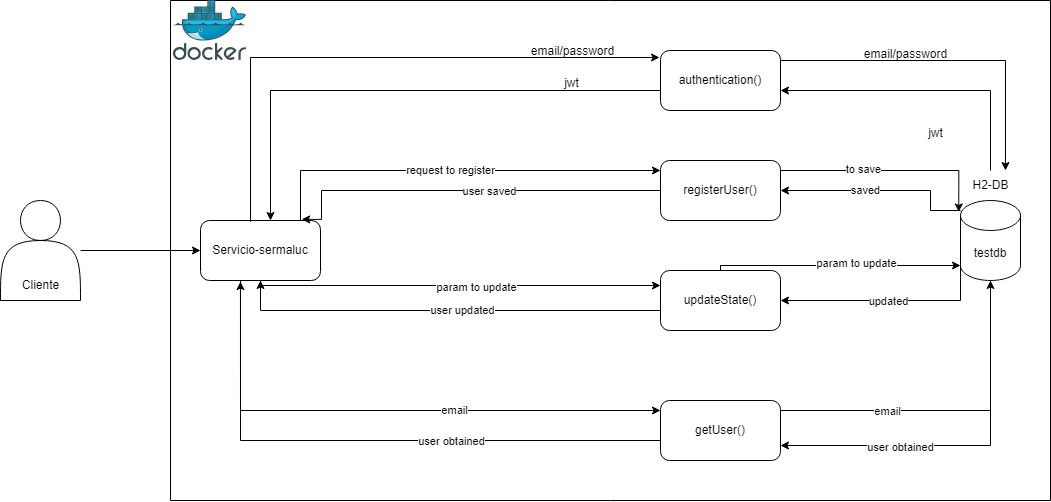

The diagram above was exported from draw.io. Its source (the exported page's mxGraphModel, read from the mxfile embedded in the PNG):
<mxGraphModel dx="2222" dy="622" grid="1" gridSize="10" guides="1" tooltips="1" connect="1" arrows="1" fold="1" page="1" pageScale="1" pageWidth="827" pageHeight="1169" math="0" shadow="0">
  <root>
    <mxCell id="0" />
    <mxCell id="1" parent="0" />
    <mxCell id="HRHRBxYSoz7jNKjp9K_F-9" value="" style="swimlane;startSize=0;" vertex="1" parent="1">
      <mxGeometry x="-30" y="30" width="880" height="500" as="geometry">
        <mxRectangle x="310" y="280" width="50" height="40" as="alternateBounds" />
      </mxGeometry>
    </mxCell>
    <mxCell id="HRHRBxYSoz7jNKjp9K_F-39" style="edgeStyle=orthogonalEdgeStyle;rounded=0;orthogonalLoop=1;jettySize=auto;html=1;exitX=0.75;exitY=0;exitDx=0;exitDy=0;" edge="1" parent="HRHRBxYSoz7jNKjp9K_F-9" source="HRHRBxYSoz7jNKjp9K_F-11">
      <mxGeometry relative="1" as="geometry">
        <mxPoint x="490" y="170" as="targetPoint" />
        <Array as="points">
          <mxPoint x="130" y="220" />
          <mxPoint x="130" y="170" />
        </Array>
      </mxGeometry>
    </mxCell>
    <mxCell id="HRHRBxYSoz7jNKjp9K_F-40" value="request to register" style="edgeLabel;html=1;align=center;verticalAlign=middle;resizable=0;points=[];" vertex="1" connectable="0" parent="HRHRBxYSoz7jNKjp9K_F-39">
      <mxGeometry x="-0.0014" relative="1" as="geometry">
        <mxPoint as="offset" />
      </mxGeometry>
    </mxCell>
    <mxCell id="HRHRBxYSoz7jNKjp9K_F-48" style="edgeStyle=orthogonalEdgeStyle;rounded=0;orthogonalLoop=1;jettySize=auto;html=1;entryX=0;entryY=0.25;entryDx=0;entryDy=0;" edge="1" parent="HRHRBxYSoz7jNKjp9K_F-9" source="HRHRBxYSoz7jNKjp9K_F-11" target="HRHRBxYSoz7jNKjp9K_F-14">
      <mxGeometry relative="1" as="geometry">
        <Array as="points">
          <mxPoint x="90" y="285" />
        </Array>
      </mxGeometry>
    </mxCell>
    <mxCell id="HRHRBxYSoz7jNKjp9K_F-49" value="param to update" style="edgeLabel;html=1;align=center;verticalAlign=middle;resizable=0;points=[];" vertex="1" connectable="0" parent="HRHRBxYSoz7jNKjp9K_F-48">
      <mxGeometry x="0.0886" y="-2" relative="1" as="geometry">
        <mxPoint as="offset" />
      </mxGeometry>
    </mxCell>
    <mxCell id="HRHRBxYSoz7jNKjp9K_F-56" style="edgeStyle=orthogonalEdgeStyle;rounded=0;orthogonalLoop=1;jettySize=auto;html=1;entryX=0;entryY=0.152;entryDx=0;entryDy=0;entryPerimeter=0;" edge="1" parent="HRHRBxYSoz7jNKjp9K_F-9" source="HRHRBxYSoz7jNKjp9K_F-11" target="HRHRBxYSoz7jNKjp9K_F-15">
      <mxGeometry relative="1" as="geometry">
        <Array as="points">
          <mxPoint x="70" y="410" />
          <mxPoint x="490" y="410" />
        </Array>
      </mxGeometry>
    </mxCell>
    <mxCell id="HRHRBxYSoz7jNKjp9K_F-57" value="email" style="edgeLabel;html=1;align=center;verticalAlign=middle;resizable=0;points=[];" vertex="1" connectable="0" parent="HRHRBxYSoz7jNKjp9K_F-56">
      <mxGeometry x="0.2458" relative="1" as="geometry">
        <mxPoint as="offset" />
      </mxGeometry>
    </mxCell>
    <mxCell id="HRHRBxYSoz7jNKjp9K_F-11" value="Servicio-sermaluc" style="rounded=1;whiteSpace=wrap;html=1;" vertex="1" parent="HRHRBxYSoz7jNKjp9K_F-9">
      <mxGeometry x="30" y="220" width="120" height="60" as="geometry" />
    </mxCell>
    <mxCell id="HRHRBxYSoz7jNKjp9K_F-37" style="edgeStyle=orthogonalEdgeStyle;rounded=0;orthogonalLoop=1;jettySize=auto;html=1;" edge="1" parent="HRHRBxYSoz7jNKjp9K_F-9" source="HRHRBxYSoz7jNKjp9K_F-12">
      <mxGeometry relative="1" as="geometry">
        <mxPoint x="100" y="220" as="targetPoint" />
        <Array as="points">
          <mxPoint x="100" y="90" />
          <mxPoint x="100" y="220" />
        </Array>
      </mxGeometry>
    </mxCell>
    <mxCell id="HRHRBxYSoz7jNKjp9K_F-12" value="authentication()" style="rounded=1;whiteSpace=wrap;html=1;" vertex="1" parent="HRHRBxYSoz7jNKjp9K_F-9">
      <mxGeometry x="490" y="50" width="120" height="60" as="geometry" />
    </mxCell>
    <mxCell id="HRHRBxYSoz7jNKjp9K_F-13" value="registerUser()" style="rounded=1;whiteSpace=wrap;html=1;" vertex="1" parent="HRHRBxYSoz7jNKjp9K_F-9">
      <mxGeometry x="490" y="160" width="120" height="60" as="geometry" />
    </mxCell>
    <mxCell id="HRHRBxYSoz7jNKjp9K_F-54" style="edgeStyle=orthogonalEdgeStyle;rounded=0;orthogonalLoop=1;jettySize=auto;html=1;" edge="1" parent="HRHRBxYSoz7jNKjp9K_F-9" source="HRHRBxYSoz7jNKjp9K_F-14">
      <mxGeometry relative="1" as="geometry">
        <mxPoint x="90" y="280" as="targetPoint" />
        <Array as="points">
          <mxPoint x="90" y="310" />
        </Array>
      </mxGeometry>
    </mxCell>
    <mxCell id="HRHRBxYSoz7jNKjp9K_F-55" value="user updated" style="edgeLabel;html=1;align=center;verticalAlign=middle;resizable=0;points=[];" vertex="1" connectable="0" parent="HRHRBxYSoz7jNKjp9K_F-54">
      <mxGeometry x="-0.0777" relative="1" as="geometry">
        <mxPoint as="offset" />
      </mxGeometry>
    </mxCell>
    <mxCell id="HRHRBxYSoz7jNKjp9K_F-14" value="updateState()" style="rounded=1;whiteSpace=wrap;html=1;" vertex="1" parent="HRHRBxYSoz7jNKjp9K_F-9">
      <mxGeometry x="490" y="270" width="120" height="60" as="geometry" />
    </mxCell>
    <mxCell id="HRHRBxYSoz7jNKjp9K_F-15" value="getUser()" style="rounded=1;whiteSpace=wrap;html=1;" vertex="1" parent="HRHRBxYSoz7jNKjp9K_F-9">
      <mxGeometry x="490" y="400" width="120" height="60" as="geometry" />
    </mxCell>
    <mxCell id="HRHRBxYSoz7jNKjp9K_F-23" value="" style="group" vertex="1" connectable="0" parent="HRHRBxYSoz7jNKjp9K_F-9">
      <mxGeometry x="790" y="170" width="60" height="110" as="geometry" />
    </mxCell>
    <mxCell id="HRHRBxYSoz7jNKjp9K_F-20" value="testdb" style="shape=cylinder3;whiteSpace=wrap;html=1;boundedLbl=1;backgroundOutline=1;size=15;" vertex="1" parent="HRHRBxYSoz7jNKjp9K_F-23">
      <mxGeometry y="30" width="60" height="80" as="geometry" />
    </mxCell>
    <mxCell id="HRHRBxYSoz7jNKjp9K_F-21" value="H2-DB&lt;br&gt;" style="text;html=1;align=center;verticalAlign=middle;resizable=0;points=[];autosize=1;strokeColor=none;fillColor=none;" vertex="1" parent="HRHRBxYSoz7jNKjp9K_F-23">
      <mxGeometry width="60" height="30" as="geometry" />
    </mxCell>
    <mxCell id="HRHRBxYSoz7jNKjp9K_F-27" style="edgeStyle=orthogonalEdgeStyle;rounded=0;orthogonalLoop=1;jettySize=auto;html=1;entryX=0.5;entryY=1;entryDx=0;entryDy=0;entryPerimeter=0;" edge="1" parent="HRHRBxYSoz7jNKjp9K_F-9" source="HRHRBxYSoz7jNKjp9K_F-15" target="HRHRBxYSoz7jNKjp9K_F-20">
      <mxGeometry relative="1" as="geometry">
        <Array as="points">
          <mxPoint x="820" y="410" />
        </Array>
      </mxGeometry>
    </mxCell>
    <mxCell id="HRHRBxYSoz7jNKjp9K_F-58" value="email" style="edgeLabel;html=1;align=center;verticalAlign=middle;resizable=0;points=[];" vertex="1" connectable="0" parent="HRHRBxYSoz7jNKjp9K_F-27">
      <mxGeometry x="-0.3748" y="-1" relative="1" as="geometry">
        <mxPoint as="offset" />
      </mxGeometry>
    </mxCell>
    <mxCell id="HRHRBxYSoz7jNKjp9K_F-32" style="edgeStyle=orthogonalEdgeStyle;rounded=0;orthogonalLoop=1;jettySize=auto;html=1;entryX=-0.008;entryY=0.117;entryDx=0;entryDy=0;entryPerimeter=0;" edge="1" parent="HRHRBxYSoz7jNKjp9K_F-9" target="HRHRBxYSoz7jNKjp9K_F-12">
      <mxGeometry relative="1" as="geometry">
        <mxPoint x="80" y="220" as="sourcePoint" />
        <Array as="points">
          <mxPoint x="80" y="221" />
          <mxPoint x="80" y="57" />
        </Array>
      </mxGeometry>
    </mxCell>
    <mxCell id="HRHRBxYSoz7jNKjp9K_F-33" style="edgeStyle=orthogonalEdgeStyle;rounded=0;orthogonalLoop=1;jettySize=auto;html=1;" edge="1" parent="HRHRBxYSoz7jNKjp9K_F-9" source="HRHRBxYSoz7jNKjp9K_F-12">
      <mxGeometry relative="1" as="geometry">
        <mxPoint x="835" y="170" as="targetPoint" />
        <Array as="points">
          <mxPoint x="835" y="60" />
        </Array>
      </mxGeometry>
    </mxCell>
    <mxCell id="HRHRBxYSoz7jNKjp9K_F-34" style="edgeStyle=orthogonalEdgeStyle;rounded=0;orthogonalLoop=1;jettySize=auto;html=1;" edge="1" parent="HRHRBxYSoz7jNKjp9K_F-9" source="HRHRBxYSoz7jNKjp9K_F-21">
      <mxGeometry relative="1" as="geometry">
        <mxPoint x="610" y="90" as="targetPoint" />
        <Array as="points">
          <mxPoint x="820" y="90" />
          <mxPoint x="610" y="90" />
        </Array>
      </mxGeometry>
    </mxCell>
    <mxCell id="HRHRBxYSoz7jNKjp9K_F-30" value="email/password" style="text;html=1;align=center;verticalAlign=middle;resizable=0;points=[];autosize=1;strokeColor=none;fillColor=none;" vertex="1" parent="HRHRBxYSoz7jNKjp9K_F-9">
      <mxGeometry x="680" y="39" width="110" height="30" as="geometry" />
    </mxCell>
    <mxCell id="HRHRBxYSoz7jNKjp9K_F-28" value="email/password" style="text;html=1;align=center;verticalAlign=middle;resizable=0;points=[];autosize=1;strokeColor=none;fillColor=none;" vertex="1" parent="HRHRBxYSoz7jNKjp9K_F-9">
      <mxGeometry x="347" y="36" width="110" height="30" as="geometry" />
    </mxCell>
    <mxCell id="HRHRBxYSoz7jNKjp9K_F-38" value="jwt" style="text;html=1;align=center;verticalAlign=middle;resizable=0;points=[];autosize=1;strokeColor=none;fillColor=none;" vertex="1" parent="HRHRBxYSoz7jNKjp9K_F-9">
      <mxGeometry x="381" y="68" width="40" height="30" as="geometry" />
    </mxCell>
    <mxCell id="HRHRBxYSoz7jNKjp9K_F-7" value="" style="image;sketch=0;aspect=fixed;html=1;points=[];align=center;fontSize=12;image=img/lib/mscae/Docker.svg;" vertex="1" parent="HRHRBxYSoz7jNKjp9K_F-9">
      <mxGeometry x="3" width="73.17" height="60" as="geometry" />
    </mxCell>
    <mxCell id="HRHRBxYSoz7jNKjp9K_F-41" style="edgeStyle=orthogonalEdgeStyle;rounded=0;orthogonalLoop=1;jettySize=auto;html=1;entryX=-0.029;entryY=0.143;entryDx=0;entryDy=0;entryPerimeter=0;" edge="1" parent="HRHRBxYSoz7jNKjp9K_F-9" source="HRHRBxYSoz7jNKjp9K_F-13" target="HRHRBxYSoz7jNKjp9K_F-20">
      <mxGeometry relative="1" as="geometry">
        <Array as="points">
          <mxPoint x="788" y="170" />
        </Array>
      </mxGeometry>
    </mxCell>
    <mxCell id="HRHRBxYSoz7jNKjp9K_F-43" value="to save" style="edgeLabel;html=1;align=center;verticalAlign=middle;resizable=0;points=[];" vertex="1" connectable="0" parent="HRHRBxYSoz7jNKjp9K_F-41">
      <mxGeometry x="-0.2458" y="1" relative="1" as="geometry">
        <mxPoint as="offset" />
      </mxGeometry>
    </mxCell>
    <mxCell id="HRHRBxYSoz7jNKjp9K_F-44" style="edgeStyle=orthogonalEdgeStyle;rounded=0;orthogonalLoop=1;jettySize=auto;html=1;entryX=1;entryY=0.5;entryDx=0;entryDy=0;" edge="1" parent="HRHRBxYSoz7jNKjp9K_F-9" source="HRHRBxYSoz7jNKjp9K_F-20" target="HRHRBxYSoz7jNKjp9K_F-13">
      <mxGeometry relative="1" as="geometry">
        <Array as="points">
          <mxPoint x="760" y="210" />
          <mxPoint x="760" y="190" />
        </Array>
      </mxGeometry>
    </mxCell>
    <mxCell id="HRHRBxYSoz7jNKjp9K_F-45" value="saved" style="edgeLabel;html=1;align=center;verticalAlign=middle;resizable=0;points=[];" vertex="1" connectable="0" parent="HRHRBxYSoz7jNKjp9K_F-44">
      <mxGeometry x="0.16" relative="1" as="geometry">
        <mxPoint as="offset" />
      </mxGeometry>
    </mxCell>
    <mxCell id="HRHRBxYSoz7jNKjp9K_F-46" style="edgeStyle=orthogonalEdgeStyle;rounded=0;orthogonalLoop=1;jettySize=auto;html=1;entryX=0.843;entryY=-0.019;entryDx=0;entryDy=0;entryPerimeter=0;" edge="1" parent="HRHRBxYSoz7jNKjp9K_F-9" source="HRHRBxYSoz7jNKjp9K_F-13" target="HRHRBxYSoz7jNKjp9K_F-11">
      <mxGeometry relative="1" as="geometry">
        <Array as="points">
          <mxPoint x="151" y="190" />
          <mxPoint x="151" y="219" />
        </Array>
      </mxGeometry>
    </mxCell>
    <mxCell id="HRHRBxYSoz7jNKjp9K_F-47" value="user saved" style="edgeLabel;html=1;align=center;verticalAlign=middle;resizable=0;points=[];" vertex="1" connectable="0" parent="HRHRBxYSoz7jNKjp9K_F-46">
      <mxGeometry x="-0.1128" y="1" relative="1" as="geometry">
        <mxPoint as="offset" />
      </mxGeometry>
    </mxCell>
    <mxCell id="HRHRBxYSoz7jNKjp9K_F-50" style="edgeStyle=orthogonalEdgeStyle;rounded=0;orthogonalLoop=1;jettySize=auto;html=1;entryX=0;entryY=1;entryDx=0;entryDy=-15;entryPerimeter=0;" edge="1" parent="HRHRBxYSoz7jNKjp9K_F-9" source="HRHRBxYSoz7jNKjp9K_F-14" target="HRHRBxYSoz7jNKjp9K_F-20">
      <mxGeometry relative="1" as="geometry">
        <Array as="points">
          <mxPoint x="550" y="265" />
        </Array>
      </mxGeometry>
    </mxCell>
    <mxCell id="HRHRBxYSoz7jNKjp9K_F-51" value="param to update" style="edgeLabel;html=1;align=center;verticalAlign=middle;resizable=0;points=[];" vertex="1" connectable="0" parent="HRHRBxYSoz7jNKjp9K_F-50">
      <mxGeometry x="0.1509" y="2" relative="1" as="geometry">
        <mxPoint as="offset" />
      </mxGeometry>
    </mxCell>
    <mxCell id="HRHRBxYSoz7jNKjp9K_F-52" style="edgeStyle=orthogonalEdgeStyle;rounded=0;orthogonalLoop=1;jettySize=auto;html=1;entryX=1;entryY=0.5;entryDx=0;entryDy=0;exitX=0;exitY=1;exitDx=0;exitDy=-15;exitPerimeter=0;" edge="1" parent="HRHRBxYSoz7jNKjp9K_F-9" source="HRHRBxYSoz7jNKjp9K_F-20" target="HRHRBxYSoz7jNKjp9K_F-14">
      <mxGeometry relative="1" as="geometry">
        <Array as="points">
          <mxPoint x="790" y="300" />
        </Array>
      </mxGeometry>
    </mxCell>
    <mxCell id="HRHRBxYSoz7jNKjp9K_F-53" value="updated" style="edgeLabel;html=1;align=center;verticalAlign=middle;resizable=0;points=[];" vertex="1" connectable="0" parent="HRHRBxYSoz7jNKjp9K_F-52">
      <mxGeometry x="0.0007" y="1" relative="1" as="geometry">
        <mxPoint as="offset" />
      </mxGeometry>
    </mxCell>
    <mxCell id="HRHRBxYSoz7jNKjp9K_F-59" style="edgeStyle=orthogonalEdgeStyle;rounded=0;orthogonalLoop=1;jettySize=auto;html=1;entryX=1;entryY=0.75;entryDx=0;entryDy=0;" edge="1" parent="HRHRBxYSoz7jNKjp9K_F-9" source="HRHRBxYSoz7jNKjp9K_F-20" target="HRHRBxYSoz7jNKjp9K_F-15">
      <mxGeometry relative="1" as="geometry">
        <Array as="points">
          <mxPoint x="820" y="445" />
        </Array>
      </mxGeometry>
    </mxCell>
    <mxCell id="HRHRBxYSoz7jNKjp9K_F-60" value="user obtained" style="edgeLabel;html=1;align=center;verticalAlign=middle;resizable=0;points=[];" vertex="1" connectable="0" parent="HRHRBxYSoz7jNKjp9K_F-59">
      <mxGeometry x="0.36" y="2" relative="1" as="geometry">
        <mxPoint as="offset" />
      </mxGeometry>
    </mxCell>
    <mxCell id="HRHRBxYSoz7jNKjp9K_F-61" style="edgeStyle=orthogonalEdgeStyle;rounded=0;orthogonalLoop=1;jettySize=auto;html=1;entryX=0.333;entryY=1.019;entryDx=0;entryDy=0;entryPerimeter=0;" edge="1" parent="HRHRBxYSoz7jNKjp9K_F-9" source="HRHRBxYSoz7jNKjp9K_F-15" target="HRHRBxYSoz7jNKjp9K_F-11">
      <mxGeometry relative="1" as="geometry">
        <Array as="points">
          <mxPoint x="70" y="440" />
        </Array>
      </mxGeometry>
    </mxCell>
    <mxCell id="HRHRBxYSoz7jNKjp9K_F-62" value="user obtained" style="edgeLabel;html=1;align=center;verticalAlign=middle;resizable=0;points=[];" vertex="1" connectable="0" parent="HRHRBxYSoz7jNKjp9K_F-61">
      <mxGeometry x="-0.2774" y="1" relative="1" as="geometry">
        <mxPoint as="offset" />
      </mxGeometry>
    </mxCell>
    <mxCell id="HRHRBxYSoz7jNKjp9K_F-10" value="" style="group" vertex="1" connectable="0" parent="1">
      <mxGeometry x="-200" y="230" width="80" height="100" as="geometry" />
    </mxCell>
    <mxCell id="HRHRBxYSoz7jNKjp9K_F-1" value="" style="shape=actor;whiteSpace=wrap;html=1;" vertex="1" parent="HRHRBxYSoz7jNKjp9K_F-10">
      <mxGeometry width="80" height="100" as="geometry" />
    </mxCell>
    <mxCell id="HRHRBxYSoz7jNKjp9K_F-2" value="Cliente" style="text;html=1;align=center;verticalAlign=middle;resizable=0;points=[];autosize=1;strokeColor=none;fillColor=none;" vertex="1" parent="HRHRBxYSoz7jNKjp9K_F-10">
      <mxGeometry x="10" y="70" width="60" height="30" as="geometry" />
    </mxCell>
    <mxCell id="HRHRBxYSoz7jNKjp9K_F-35" value="jwt" style="text;html=1;align=center;verticalAlign=middle;resizable=0;points=[];autosize=1;strokeColor=none;fillColor=none;" vertex="1" parent="1">
      <mxGeometry x="715" y="148" width="40" height="30" as="geometry" />
    </mxCell>
    <mxCell id="HRHRBxYSoz7jNKjp9K_F-63" style="edgeStyle=orthogonalEdgeStyle;rounded=0;orthogonalLoop=1;jettySize=auto;html=1;entryX=0;entryY=0.5;entryDx=0;entryDy=0;" edge="1" parent="1" source="HRHRBxYSoz7jNKjp9K_F-1" target="HRHRBxYSoz7jNKjp9K_F-11">
      <mxGeometry relative="1" as="geometry" />
    </mxCell>
  </root>
</mxGraphModel>